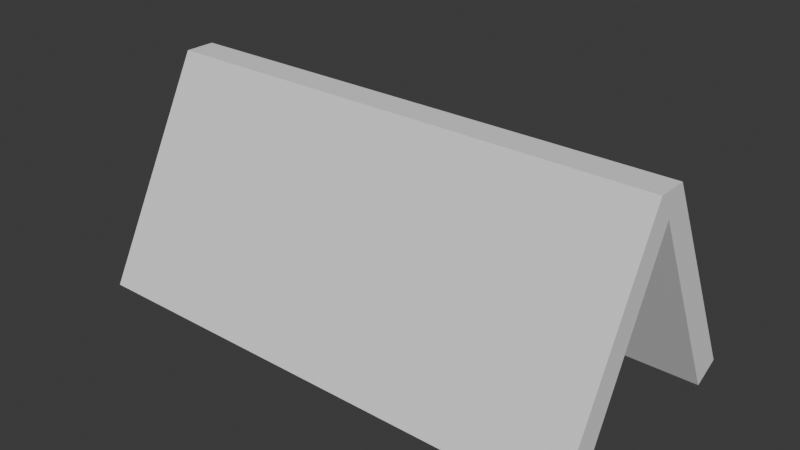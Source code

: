 # Source: tag.blend  (saved by Blender 4.2.66; exported with 4.5.12 LTS)
import bpy
from mathutils import Matrix  # noqa: F401  (used for matrix-valued properties, if any)

bpy.ops.wm.read_factory_settings(use_empty=True)
scene = bpy.context.scene
scene.name = 'Scene'

# ---- collections
col_collection = bpy.data.collections.new('Collection'); scene.collection.children.link(col_collection)

# ---- world
world_world = bpy.data.worlds.new('World'); scene.world = world_world
world_world.use_nodes = True; world_world.node_tree.nodes.clear()
_N = world_world.node_tree.nodes; _L = world_world.node_tree.links
n0 = _N.new('ShaderNodeOutputWorld'); n0.name = 'World Output'; n0.location = (300, 300)
n1 = _N.new('ShaderNodeBackground'); n1.name = 'Background'; n1.location = (10, 300)
n1.inputs[0].default_value = (0.05088, 0.05088, 0.05088, 1.0)
_L.new(n1.outputs[0], n0.inputs[0])
n0.is_active_output = True
world_world.color = (0.05088, 0.05088, 0.05088)
world_world.sun_shadow_jitter_overblur = 0.0

# ---- meshes
me_cube_001 = bpy.data.meshes.new('Cube.001')
me_cube_001.from_pydata([(2.536, -1.0, -0.07383), (2.536, -1.915e-07, 1.926), (-2.536, -1.0, -0.07383), (-2.536, 1.915e-07, 1.926), (2.536, 1.0, -0.07383), (2.536, -1.915e-07, 1.926), (-2.536, 1.0, -0.07383), (-2.536, 1.915e-07, 1.926)], [], [(0, 1, 3, 2), (6, 7, 5, 4), (7, 3, 1, 5)])
_uv = me_cube_001.uv_layers.new(name='UVMap')
_uv.uv.foreach_set('vector', [0.375, 0.0, 0.625, 0.0, 0.625, 0.25, 0.375, 0.25, 0.375, 0.5, 0.625, 0.5, 0.625, 0.75, 0.375, 0.75, 0.625, 0.5, 0.875, 0.5, 0.875, 0.75, 0.625, 0.75])
me_cube_001.update()

# ---- objects
ob_cube = bpy.data.objects.new('Cube', me_cube_001)

# ---- transforms, parenting, visibility, modifiers, constraints
ob_cube.location = (0.0, 0.0, 0.0)
_m = ob_cube.modifiers.new('Solidify', 'SOLIDIFY')
_m.thickness = 0.29
_m.offset = 1.0

# ---- collection membership
col_collection.objects.link(ob_cube)

# ---- scene / render settings (as saved in the file)
scene.frame_start = 1; scene.frame_end = 250; scene.frame_set(1)
scene.render.engine = 'BLENDER_EEVEE_NEXT'
bpy.context.view_layer.update()

# ---- added for rendering (the .blend has no active camera and no usable light): camera, sun
cam_auto = bpy.data.cameras.new('AutoCamera')
cam_auto.lens = 50.0
cam_auto.sensor_width = 36.0
cam_auto.clip_end = 1000.0
ob_auto_camera = bpy.data.objects.new('AutoCamera', cam_auto)
scene.collection.objects.link(ob_auto_camera)
ob_auto_camera.location = (5.63683, -6.7642, 5.55898)
ob_auto_camera.rotation_euler = (1.09748, -7.21219e-08, 0.694738)
scene.camera = ob_auto_camera
light_auto_sun = bpy.data.lights.new('AutoSun', 'SUN')
light_auto_sun.energy = 3.0
light_auto_sun.angle = 0.0523599
ob_auto_sun = bpy.data.objects.new('AutoSun', light_auto_sun)
scene.collection.objects.link(ob_auto_sun)
ob_auto_sun.rotation_euler = (0.872665, 0.174533, 0.523599)
bpy.context.view_layer.update()
